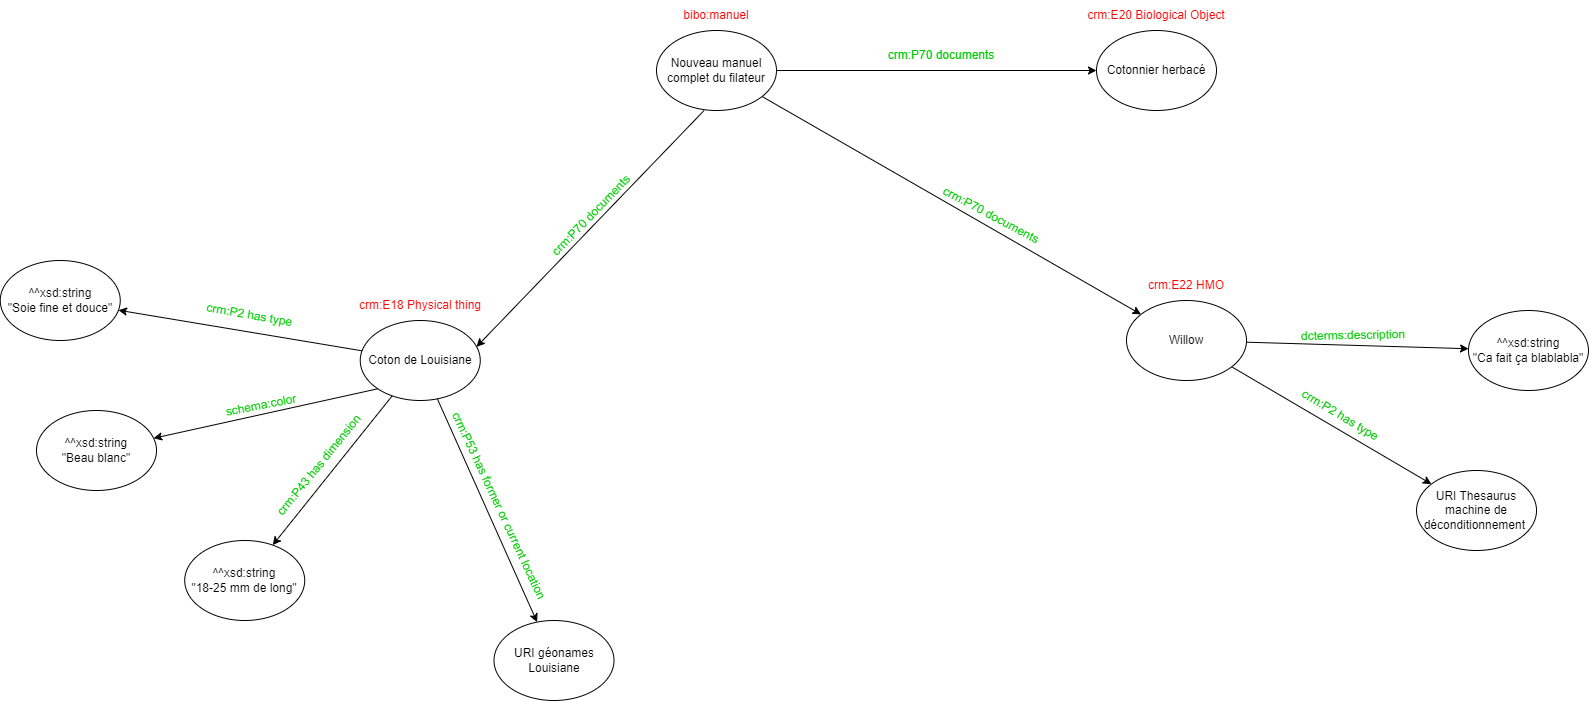

The diagram above was exported from draw.io. Its source (the exported page's mxGraphModel, read from the mxfile embedded in the PNG):
<mxGraphModel dx="2927" dy="1090" grid="1" gridSize="10" guides="1" tooltips="1" connect="1" arrows="1" fold="1" page="1" pageScale="1" pageWidth="827" pageHeight="1169" math="0" shadow="0">
  <root>
    <mxCell id="0" />
    <mxCell id="1" parent="0" />
    <mxCell id="IMR5ET8rAEHHQEd308js-1" value="Nouveau manuel complet du filateur" style="ellipse;whiteSpace=wrap;html=1;" parent="1" vertex="1">
      <mxGeometry x="360" y="360" width="120" height="80" as="geometry" />
    </mxCell>
    <mxCell id="IMR5ET8rAEHHQEd308js-2" value="&lt;font color=&quot;#ff0000&quot;&gt;bibo:manuel&lt;/font&gt;" style="text;html=1;strokeColor=none;fillColor=none;align=center;verticalAlign=middle;whiteSpace=wrap;rounded=0;" parent="1" vertex="1">
      <mxGeometry x="385" y="330" width="70" height="30" as="geometry" />
    </mxCell>
    <mxCell id="IMR5ET8rAEHHQEd308js-3" value="Cotonnier herbacé" style="ellipse;whiteSpace=wrap;html=1;" parent="1" vertex="1">
      <mxGeometry x="800" y="360" width="120" height="80" as="geometry" />
    </mxCell>
    <mxCell id="IMR5ET8rAEHHQEd308js-4" value="&lt;font color=&quot;#ff0000&quot;&gt;&lt;span style=&quot;caret-color: rgb(255, 0, 0);&quot;&gt;crm:E20 Biological Object&lt;/span&gt;&lt;/font&gt;" style="text;html=1;strokeColor=none;fillColor=none;align=center;verticalAlign=middle;whiteSpace=wrap;rounded=0;" parent="1" vertex="1">
      <mxGeometry x="786.25" y="330" width="147.5" height="30" as="geometry" />
    </mxCell>
    <mxCell id="IMR5ET8rAEHHQEd308js-5" value="" style="endArrow=classic;html=1;rounded=0;fontColor=#FF0000;" parent="1" source="IMR5ET8rAEHHQEd308js-1" target="IMR5ET8rAEHHQEd308js-3" edge="1">
      <mxGeometry width="50" height="50" relative="1" as="geometry">
        <mxPoint x="660" y="510" as="sourcePoint" />
        <mxPoint x="710" y="460" as="targetPoint" />
      </mxGeometry>
    </mxCell>
    <mxCell id="IMR5ET8rAEHHQEd308js-6" value="&lt;font color=&quot;#00cc00&quot;&gt;crm:P70 documents&lt;/font&gt;" style="text;html=1;strokeColor=none;fillColor=none;align=center;verticalAlign=middle;whiteSpace=wrap;rounded=0;fontColor=#FF0000;" parent="1" vertex="1">
      <mxGeometry x="590" y="370" width="110" height="30" as="geometry" />
    </mxCell>
    <mxCell id="IMR5ET8rAEHHQEd308js-11" value="" style="endArrow=classic;html=1;rounded=0;fontColor=#FF0000;" parent="1" edge="1">
      <mxGeometry width="50" height="50" relative="1" as="geometry">
        <mxPoint x="407.586055648042" y="440.0006345193404" as="sourcePoint" />
        <mxPoint x="180" y="676.34" as="targetPoint" />
      </mxGeometry>
    </mxCell>
    <mxCell id="IMR5ET8rAEHHQEd308js-12" value="&lt;font color=&quot;#00cc00&quot;&gt;crm:P70 documents&lt;/font&gt;" style="text;html=1;strokeColor=none;fillColor=none;align=center;verticalAlign=middle;whiteSpace=wrap;rounded=0;fontColor=#FF0000;rotation=-46;" parent="1" vertex="1">
      <mxGeometry x="240" y="530" width="110" height="30" as="geometry" />
    </mxCell>
    <mxCell id="IMR5ET8rAEHHQEd308js-13" value="Coton de Louisiane" style="ellipse;whiteSpace=wrap;html=1;" parent="1" vertex="1">
      <mxGeometry x="63.75" y="650" width="120" height="80" as="geometry" />
    </mxCell>
    <mxCell id="IMR5ET8rAEHHQEd308js-14" value="&lt;font color=&quot;#ff0000&quot;&gt;&lt;span style=&quot;caret-color: rgb(255, 0, 0);&quot;&gt;crm:E18&amp;nbsp;Physical thing&lt;/span&gt;&lt;/font&gt;" style="text;html=1;strokeColor=none;fillColor=none;align=center;verticalAlign=middle;whiteSpace=wrap;rounded=0;" parent="1" vertex="1">
      <mxGeometry x="50" y="620" width="147.5" height="30" as="geometry" />
    </mxCell>
    <mxCell id="IMR5ET8rAEHHQEd308js-15" value="^^xsd:string&lt;br&gt;&quot;Soie fine et douce&quot;" style="ellipse;whiteSpace=wrap;html=1;" parent="1" vertex="1">
      <mxGeometry x="-296.25" y="590" width="120" height="80" as="geometry" />
    </mxCell>
    <mxCell id="IMR5ET8rAEHHQEd308js-17" value="" style="endArrow=classic;html=1;rounded=0;fontColor=#FF0000;" parent="1" source="IMR5ET8rAEHHQEd308js-13" target="IMR5ET8rAEHHQEd308js-15" edge="1">
      <mxGeometry width="50" height="50" relative="1" as="geometry">
        <mxPoint x="130.56101253657835" y="664.5428224909513" as="sourcePoint" />
        <mxPoint x="129.99999999999318" y="730" as="targetPoint" />
      </mxGeometry>
    </mxCell>
    <mxCell id="IMR5ET8rAEHHQEd308js-18" value="&lt;font color=&quot;#00cc00&quot;&gt;crm:P2 has&amp;nbsp;&lt;span style=&quot;caret-color: rgb(0, 204, 0);&quot;&gt;type&amp;nbsp;&lt;/span&gt;&lt;/font&gt;" style="text;html=1;strokeColor=none;fillColor=none;align=center;verticalAlign=middle;whiteSpace=wrap;rounded=0;fontColor=#FF0000;rotation=10;" parent="1" vertex="1">
      <mxGeometry x="-100" y="630" width="110" height="30" as="geometry" />
    </mxCell>
    <mxCell id="IMR5ET8rAEHHQEd308js-19" value="^^xsd:string&lt;br&gt;&quot;Beau blanc&quot;" style="ellipse;whiteSpace=wrap;html=1;" parent="1" vertex="1">
      <mxGeometry x="-260" y="740" width="120" height="80" as="geometry" />
    </mxCell>
    <mxCell id="IMR5ET8rAEHHQEd308js-20" value="" style="endArrow=classic;html=1;rounded=0;fontColor=#FF0000;exitX=0;exitY=1;exitDx=0;exitDy=0;" parent="1" source="IMR5ET8rAEHHQEd308js-13" target="IMR5ET8rAEHHQEd308js-19" edge="1">
      <mxGeometry width="50" height="50" relative="1" as="geometry">
        <mxPoint x="101.78111835877121" y="830.3261677031194" as="sourcePoint" />
        <mxPoint x="166.24999999999318" y="880" as="targetPoint" />
      </mxGeometry>
    </mxCell>
    <mxCell id="IMR5ET8rAEHHQEd308js-21" value="&lt;font color=&quot;#00cc00&quot;&gt;&lt;span style=&quot;caret-color: rgb(0, 204, 0);&quot;&gt;schema:color&lt;/span&gt;&lt;/font&gt;" style="text;html=1;strokeColor=none;fillColor=none;align=center;verticalAlign=middle;whiteSpace=wrap;rounded=0;fontColor=#FF0000;rotation=-11;" parent="1" vertex="1">
      <mxGeometry x="-90" y="720" width="110" height="30" as="geometry" />
    </mxCell>
    <mxCell id="IMR5ET8rAEHHQEd308js-22" value="^^xsd:string&lt;br&gt;&quot;18-25 mm de long&quot;" style="ellipse;whiteSpace=wrap;html=1;" parent="1" vertex="1">
      <mxGeometry x="-111.78" y="870" width="120" height="80" as="geometry" />
    </mxCell>
    <mxCell id="IMR5ET8rAEHHQEd308js-23" value="" style="endArrow=classic;html=1;rounded=0;fontColor=#FF0000;" parent="1" source="IMR5ET8rAEHHQEd308js-13" target="IMR5ET8rAEHHQEd308js-22" edge="1">
      <mxGeometry width="50" height="50" relative="1" as="geometry">
        <mxPoint x="250.0011183587712" y="960.3261677031194" as="sourcePoint" />
        <mxPoint x="314.4699999999932" y="1010" as="targetPoint" />
      </mxGeometry>
    </mxCell>
    <mxCell id="IMR5ET8rAEHHQEd308js-24" value="&lt;font color=&quot;#00cc00&quot;&gt;crm:P43 has dimension&lt;/font&gt;" style="text;html=1;strokeColor=none;fillColor=none;align=center;verticalAlign=middle;whiteSpace=wrap;rounded=0;fontColor=#FF0000;rotation=-51;" parent="1" vertex="1">
      <mxGeometry x="-49.999999999999986" y="780" width="145.53" height="30" as="geometry" />
    </mxCell>
    <mxCell id="IMR5ET8rAEHHQEd308js-25" value="URI géonames Louisiane" style="ellipse;whiteSpace=wrap;html=1;" parent="1" vertex="1">
      <mxGeometry x="197.5" y="950" width="120" height="80" as="geometry" />
    </mxCell>
    <mxCell id="IMR5ET8rAEHHQEd308js-26" value="" style="endArrow=classic;html=1;rounded=0;fontColor=#FF0000;" parent="1" source="IMR5ET8rAEHHQEd308js-13" target="IMR5ET8rAEHHQEd308js-25" edge="1">
      <mxGeometry width="50" height="50" relative="1" as="geometry">
        <mxPoint x="531.7811183587712" y="990.3261677031194" as="sourcePoint" />
        <mxPoint x="596.2499999999932" y="1040" as="targetPoint" />
      </mxGeometry>
    </mxCell>
    <mxCell id="IMR5ET8rAEHHQEd308js-27" value="&lt;font color=&quot;#00cc00&quot;&gt;crm:P53 has former or current location&lt;/font&gt;" style="text;html=1;strokeColor=none;fillColor=none;align=center;verticalAlign=middle;whiteSpace=wrap;rounded=0;fontColor=#FF0000;rotation=65;" parent="1" vertex="1">
      <mxGeometry x="95.52999999999997" y="820" width="213.75" height="30" as="geometry" />
    </mxCell>
    <mxCell id="cQxYPTeTuT7jU0JOzlfy-1" value="Willow" style="ellipse;whiteSpace=wrap;html=1;" parent="1" vertex="1">
      <mxGeometry x="830" y="630" width="120" height="80" as="geometry" />
    </mxCell>
    <mxCell id="cQxYPTeTuT7jU0JOzlfy-2" value="&lt;font color=&quot;#ff0000&quot;&gt;&lt;span style=&quot;caret-color: rgb(255, 0, 0);&quot;&gt;crm:E22 HMO&lt;/span&gt;&lt;/font&gt;" style="text;html=1;strokeColor=none;fillColor=none;align=center;verticalAlign=middle;whiteSpace=wrap;rounded=0;" parent="1" vertex="1">
      <mxGeometry x="816.25" y="600" width="147.5" height="30" as="geometry" />
    </mxCell>
    <mxCell id="cQxYPTeTuT7jU0JOzlfy-3" value="" style="endArrow=classic;html=1;rounded=0;fontColor=#FF0000;" parent="1" source="IMR5ET8rAEHHQEd308js-1" target="cQxYPTeTuT7jU0JOzlfy-1" edge="1">
      <mxGeometry width="50" height="50" relative="1" as="geometry">
        <mxPoint x="510" y="670" as="sourcePoint" />
        <mxPoint x="740" y="730" as="targetPoint" />
      </mxGeometry>
    </mxCell>
    <mxCell id="cQxYPTeTuT7jU0JOzlfy-4" value="&lt;font color=&quot;#00cc00&quot;&gt;crm:P70 documents&lt;/font&gt;" style="text;html=1;strokeColor=none;fillColor=none;align=center;verticalAlign=middle;whiteSpace=wrap;rounded=0;fontColor=#FF0000;rotation=28;" parent="1" vertex="1">
      <mxGeometry x="640" y="530" width="110" height="30" as="geometry" />
    </mxCell>
    <mxCell id="cQxYPTeTuT7jU0JOzlfy-5" value="^^xsd:string&lt;br&gt;&quot;Ca fait ça blablabla&quot;" style="ellipse;whiteSpace=wrap;html=1;" parent="1" vertex="1">
      <mxGeometry x="1171.97" y="640" width="120" height="80" as="geometry" />
    </mxCell>
    <mxCell id="cQxYPTeTuT7jU0JOzlfy-6" value="" style="endArrow=classic;html=1;rounded=0;fontColor=#FF0000;" parent="1" source="cQxYPTeTuT7jU0JOzlfy-1" target="cQxYPTeTuT7jU0JOzlfy-5" edge="1">
      <mxGeometry width="50" height="50" relative="1" as="geometry">
        <mxPoint x="1115.2453099119114" y="418.3558706061449" as="sourcePoint" />
        <mxPoint x="1570.7199999999932" y="730" as="targetPoint" />
      </mxGeometry>
    </mxCell>
    <mxCell id="cQxYPTeTuT7jU0JOzlfy-7" value="&lt;font color=&quot;#00cc00&quot;&gt;&lt;span style=&quot;caret-color: rgb(0, 204, 0);&quot;&gt;dcterms:description&lt;/span&gt;&lt;/font&gt;" style="text;html=1;strokeColor=none;fillColor=none;align=center;verticalAlign=middle;whiteSpace=wrap;rounded=0;fontColor=#FF0000;rotation=-1;" parent="1" vertex="1">
      <mxGeometry x="950" y="650" width="213.75" height="30" as="geometry" />
    </mxCell>
    <mxCell id="cQxYPTeTuT7jU0JOzlfy-8" value="URI Thesaurus machine de déconditionnement&amp;nbsp;" style="ellipse;whiteSpace=wrap;html=1;" parent="1" vertex="1">
      <mxGeometry x="1120.02" y="800" width="120" height="80" as="geometry" />
    </mxCell>
    <mxCell id="cQxYPTeTuT7jU0JOzlfy-9" value="" style="endArrow=classic;html=1;rounded=0;fontColor=#FF0000;" parent="1" source="cQxYPTeTuT7jU0JOzlfy-1" target="cQxYPTeTuT7jU0JOzlfy-8" edge="1">
      <mxGeometry width="50" height="50" relative="1" as="geometry">
        <mxPoint x="898.0007546312579" y="831.6202906657097" as="sourcePoint" />
        <mxPoint x="1518.7699999999932" y="890" as="targetPoint" />
      </mxGeometry>
    </mxCell>
    <mxCell id="cQxYPTeTuT7jU0JOzlfy-10" value="&lt;font color=&quot;#00cc00&quot;&gt;&lt;span style=&quot;caret-color: rgb(0, 204, 0);&quot;&gt;crm:P2 has type&lt;/span&gt;&lt;/font&gt;" style="text;html=1;strokeColor=none;fillColor=none;align=center;verticalAlign=middle;whiteSpace=wrap;rounded=0;fontColor=#FF0000;rotation=31;" parent="1" vertex="1">
      <mxGeometry x="968.22" y="730" width="151.8" height="30" as="geometry" />
    </mxCell>
  </root>
</mxGraphModel>